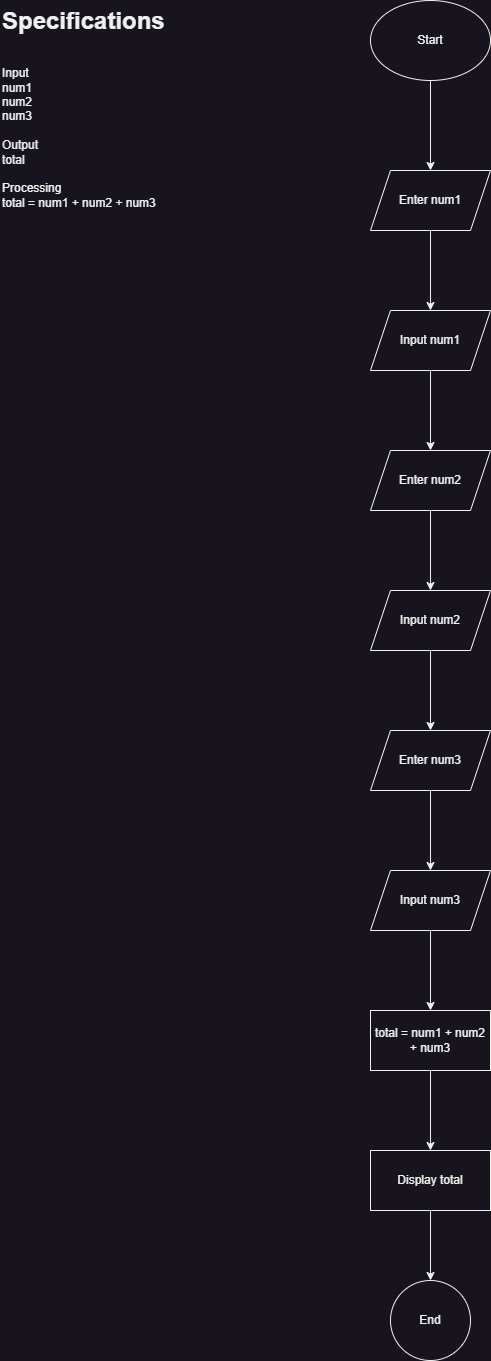

The diagram above was exported from draw.io. Its source (the exported page's mxGraphModel, read from the mxfile embedded in the PNG):
<mxGraphModel dx="1050" dy="621" grid="1" gridSize="10" guides="1" tooltips="1" connect="1" arrows="1" fold="1" page="1" pageScale="1" pageWidth="850" pageHeight="1100" math="0" shadow="0">
  <root>
    <mxCell id="0" />
    <mxCell id="1" parent="0" />
    <mxCell id="RPzDBO0nfEOHgY6gh26z-1" value="&lt;h1 style=&quot;margin-top: 0px;&quot;&gt;Specifications&lt;/h1&gt;&lt;div&gt;&lt;br&gt;&lt;/div&gt;&lt;div&gt;Input&lt;/div&gt;&lt;div&gt;num1&lt;/div&gt;&lt;div&gt;num2&lt;/div&gt;&lt;div&gt;num3&lt;/div&gt;&lt;div&gt;&lt;br&gt;&lt;/div&gt;&lt;div&gt;Output&lt;/div&gt;&lt;div&gt;total&lt;/div&gt;&lt;div&gt;&lt;br&gt;&lt;/div&gt;&lt;div&gt;Processing&lt;/div&gt;&lt;div&gt;total = num1 + num2 + num3&amp;nbsp;&lt;/div&gt;" style="text;html=1;whiteSpace=wrap;overflow=hidden;rounded=0;" vertex="1" parent="1">
      <mxGeometry width="180" height="320" as="geometry" />
    </mxCell>
    <mxCell id="RPzDBO0nfEOHgY6gh26z-4" value="" style="edgeStyle=orthogonalEdgeStyle;rounded=0;orthogonalLoop=1;jettySize=auto;html=1;" edge="1" parent="1" source="RPzDBO0nfEOHgY6gh26z-2" target="RPzDBO0nfEOHgY6gh26z-3">
      <mxGeometry relative="1" as="geometry" />
    </mxCell>
    <mxCell id="RPzDBO0nfEOHgY6gh26z-2" value="Start" style="ellipse;whiteSpace=wrap;html=1;" vertex="1" parent="1">
      <mxGeometry x="370" width="120" height="80" as="geometry" />
    </mxCell>
    <mxCell id="RPzDBO0nfEOHgY6gh26z-6" value="" style="edgeStyle=orthogonalEdgeStyle;rounded=0;orthogonalLoop=1;jettySize=auto;html=1;" edge="1" parent="1" source="RPzDBO0nfEOHgY6gh26z-3" target="RPzDBO0nfEOHgY6gh26z-5">
      <mxGeometry relative="1" as="geometry" />
    </mxCell>
    <mxCell id="RPzDBO0nfEOHgY6gh26z-3" value="Enter num1" style="shape=parallelogram;perimeter=parallelogramPerimeter;whiteSpace=wrap;html=1;fixedSize=1;" vertex="1" parent="1">
      <mxGeometry x="370" y="170" width="120" height="60" as="geometry" />
    </mxCell>
    <mxCell id="RPzDBO0nfEOHgY6gh26z-8" value="" style="edgeStyle=orthogonalEdgeStyle;rounded=0;orthogonalLoop=1;jettySize=auto;html=1;" edge="1" parent="1" source="RPzDBO0nfEOHgY6gh26z-5" target="RPzDBO0nfEOHgY6gh26z-7">
      <mxGeometry relative="1" as="geometry" />
    </mxCell>
    <mxCell id="RPzDBO0nfEOHgY6gh26z-5" value="Input num1" style="shape=parallelogram;perimeter=parallelogramPerimeter;whiteSpace=wrap;html=1;fixedSize=1;" vertex="1" parent="1">
      <mxGeometry x="370" y="310" width="120" height="60" as="geometry" />
    </mxCell>
    <mxCell id="RPzDBO0nfEOHgY6gh26z-10" value="" style="edgeStyle=orthogonalEdgeStyle;rounded=0;orthogonalLoop=1;jettySize=auto;html=1;" edge="1" parent="1" source="RPzDBO0nfEOHgY6gh26z-7" target="RPzDBO0nfEOHgY6gh26z-9">
      <mxGeometry relative="1" as="geometry" />
    </mxCell>
    <mxCell id="RPzDBO0nfEOHgY6gh26z-7" value="Enter num2" style="shape=parallelogram;perimeter=parallelogramPerimeter;whiteSpace=wrap;html=1;fixedSize=1;" vertex="1" parent="1">
      <mxGeometry x="370" y="450" width="120" height="60" as="geometry" />
    </mxCell>
    <mxCell id="RPzDBO0nfEOHgY6gh26z-12" value="" style="edgeStyle=orthogonalEdgeStyle;rounded=0;orthogonalLoop=1;jettySize=auto;html=1;" edge="1" parent="1" source="RPzDBO0nfEOHgY6gh26z-9" target="RPzDBO0nfEOHgY6gh26z-11">
      <mxGeometry relative="1" as="geometry" />
    </mxCell>
    <mxCell id="RPzDBO0nfEOHgY6gh26z-9" value="Input num2" style="shape=parallelogram;perimeter=parallelogramPerimeter;whiteSpace=wrap;html=1;fixedSize=1;" vertex="1" parent="1">
      <mxGeometry x="370" y="590" width="120" height="60" as="geometry" />
    </mxCell>
    <mxCell id="RPzDBO0nfEOHgY6gh26z-14" value="" style="edgeStyle=orthogonalEdgeStyle;rounded=0;orthogonalLoop=1;jettySize=auto;html=1;" edge="1" parent="1" source="RPzDBO0nfEOHgY6gh26z-11" target="RPzDBO0nfEOHgY6gh26z-13">
      <mxGeometry relative="1" as="geometry" />
    </mxCell>
    <mxCell id="RPzDBO0nfEOHgY6gh26z-11" value="Enter num3" style="shape=parallelogram;perimeter=parallelogramPerimeter;whiteSpace=wrap;html=1;fixedSize=1;" vertex="1" parent="1">
      <mxGeometry x="370" y="730" width="120" height="60" as="geometry" />
    </mxCell>
    <mxCell id="RPzDBO0nfEOHgY6gh26z-16" value="" style="edgeStyle=orthogonalEdgeStyle;rounded=0;orthogonalLoop=1;jettySize=auto;html=1;" edge="1" parent="1" source="RPzDBO0nfEOHgY6gh26z-13" target="RPzDBO0nfEOHgY6gh26z-15">
      <mxGeometry relative="1" as="geometry" />
    </mxCell>
    <mxCell id="RPzDBO0nfEOHgY6gh26z-13" value="Input num3" style="shape=parallelogram;perimeter=parallelogramPerimeter;whiteSpace=wrap;html=1;fixedSize=1;" vertex="1" parent="1">
      <mxGeometry x="370" y="870" width="120" height="60" as="geometry" />
    </mxCell>
    <mxCell id="RPzDBO0nfEOHgY6gh26z-18" value="" style="edgeStyle=orthogonalEdgeStyle;rounded=0;orthogonalLoop=1;jettySize=auto;html=1;" edge="1" parent="1" source="RPzDBO0nfEOHgY6gh26z-15" target="RPzDBO0nfEOHgY6gh26z-17">
      <mxGeometry relative="1" as="geometry" />
    </mxCell>
    <mxCell id="RPzDBO0nfEOHgY6gh26z-15" value="total = num1 + num2 + num3" style="whiteSpace=wrap;html=1;" vertex="1" parent="1">
      <mxGeometry x="370" y="1010" width="120" height="60" as="geometry" />
    </mxCell>
    <mxCell id="RPzDBO0nfEOHgY6gh26z-20" value="" style="edgeStyle=orthogonalEdgeStyle;rounded=0;orthogonalLoop=1;jettySize=auto;html=1;" edge="1" parent="1" source="RPzDBO0nfEOHgY6gh26z-17" target="RPzDBO0nfEOHgY6gh26z-19">
      <mxGeometry relative="1" as="geometry" />
    </mxCell>
    <mxCell id="RPzDBO0nfEOHgY6gh26z-17" value="Display total" style="whiteSpace=wrap;html=1;" vertex="1" parent="1">
      <mxGeometry x="370" y="1150" width="120" height="60" as="geometry" />
    </mxCell>
    <mxCell id="RPzDBO0nfEOHgY6gh26z-19" value="End" style="ellipse;whiteSpace=wrap;html=1;" vertex="1" parent="1">
      <mxGeometry x="390" y="1280" width="80" height="80" as="geometry" />
    </mxCell>
  </root>
</mxGraphModel>